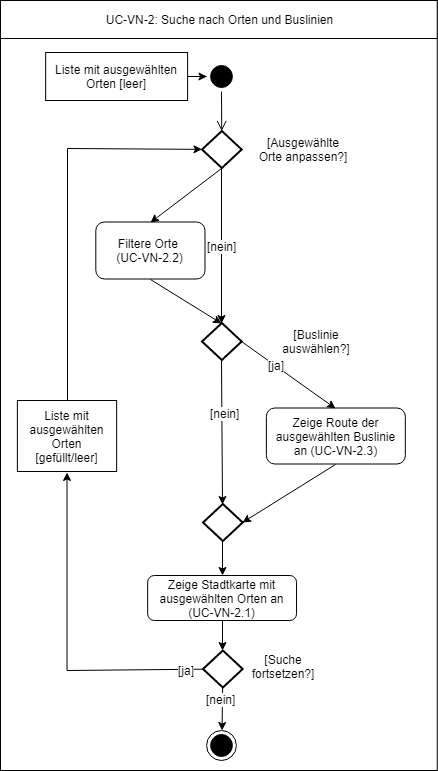

The diagram above was exported from draw.io. Its source (the exported page's mxGraphModel, read from the mxfile embedded in the PNG):
<mxGraphModel dx="2221" dy="715" grid="1" gridSize="10" guides="1" tooltips="1" connect="1" arrows="1" fold="1" page="1" pageScale="1" pageWidth="827" pageHeight="1169" math="0" shadow="0">
  <root>
    <mxCell id="0" />
    <mxCell id="1" parent="0" />
    <mxCell id="2" value="" style="group" vertex="1" connectable="0" parent="1">
      <mxGeometry x="-226" y="10" width="436.74074074074076" height="770" as="geometry" />
    </mxCell>
    <mxCell id="3" value="" style="rounded=0;whiteSpace=wrap;html=1;" vertex="1" parent="2">
      <mxGeometry width="436.74074074074076" height="770" as="geometry" />
    </mxCell>
    <mxCell id="4" value="&lt;div&gt;UC-VN-2: Suche nach Orten und Buslinien&lt;/div&gt;" style="rounded=0;whiteSpace=wrap;html=1;" vertex="1" parent="2">
      <mxGeometry width="436.74074074074076" height="38" as="geometry" />
    </mxCell>
    <mxCell id="5" value="" style="ellipse;html=1;shape=endState;fillColor=#000000;strokeColor=#000000;rounded=1;" vertex="1" parent="2">
      <mxGeometry x="206.4592592592591" y="730" width="29.77777777777778" height="30" as="geometry" />
    </mxCell>
    <mxCell id="6" value="" style="ellipse;html=1;shape=startState;fillColor=#000000;strokeColor=#000000;" vertex="1" parent="2">
      <mxGeometry x="206.45925925925926" y="61" width="29.77777777777778" height="30" as="geometry" />
    </mxCell>
    <mxCell id="7" value="" style="html=1;verticalAlign=bottom;endArrow=open;endSize=8;strokeColor=#000000;exitX=0.5;exitY=1;exitDx=0;exitDy=0;" edge="1" parent="2" source="6" target="20">
      <mxGeometry relative="1" as="geometry">
        <mxPoint x="198.5185185185185" y="170" as="targetPoint" />
        <mxPoint x="221.8444444444447" y="91" as="sourcePoint" />
      </mxGeometry>
    </mxCell>
    <mxCell id="8" value="&lt;span&gt;Filtere Orte&amp;nbsp;&lt;br&gt;(&lt;/span&gt;UC-VN-2.2&lt;span&gt;)&lt;br&gt;&lt;/span&gt;" style="rounded=1;whiteSpace=wrap;html=1;" vertex="1" parent="2">
      <mxGeometry x="95.32222222222222" y="221.5000000000001" width="109.18518518518519" height="57" as="geometry" />
    </mxCell>
    <mxCell id="9" value="Zeige Route der ausgewählten Buslinie an (UC-VN-2.3)&lt;span&gt;&lt;br&gt;&lt;/span&gt;" style="rounded=1;whiteSpace=wrap;html=1;" vertex="1" parent="2">
      <mxGeometry x="265.8703703703704" y="407.5" width="138.96296296296296" height="56" as="geometry" />
    </mxCell>
    <mxCell id="10" style="edgeStyle=none;rounded=0;orthogonalLoop=1;jettySize=auto;html=1;strokeColor=#000000;exitX=1;exitY=0.5;exitDx=0;exitDy=0;exitPerimeter=0;entryX=0.5;entryY=0;entryDx=0;entryDy=0;" edge="1" parent="2" source="20" target="8">
      <mxGeometry relative="1" as="geometry">
        <mxPoint x="221" y="303" as="sourcePoint" />
      </mxGeometry>
    </mxCell>
    <mxCell id="11" style="edgeStyle=none;rounded=0;orthogonalLoop=1;jettySize=auto;html=1;exitX=0.5;exitY=0;exitDx=0;exitDy=0;exitPerimeter=0;entryX=0.5;entryY=0;entryDx=0;entryDy=0;" edge="1" parent="2" source="14" target="9">
      <mxGeometry relative="1" as="geometry">
        <mxPoint x="145" y="546" as="targetPoint" />
      </mxGeometry>
    </mxCell>
    <mxCell id="12" value="[ja]" style="text;html=1;resizable=0;points=[];align=center;verticalAlign=middle;labelBackgroundColor=#ffffff;" vertex="1" connectable="0" parent="11">
      <mxGeometry x="-0.2847" relative="1" as="geometry">
        <mxPoint x="1" as="offset" />
      </mxGeometry>
    </mxCell>
    <mxCell id="13" style="edgeStyle=none;rounded=0;orthogonalLoop=1;jettySize=auto;html=1;exitX=0.5;exitY=1;exitDx=0;exitDy=0;entryX=0;entryY=0.5;entryDx=0;entryDy=0;entryPerimeter=0;" edge="1" parent="2" source="29" target="18">
      <mxGeometry relative="1" as="geometry">
        <mxPoint x="300" y="546" as="targetPoint" />
      </mxGeometry>
    </mxCell>
    <mxCell id="14" value="" style="strokeWidth=2;html=1;shape=mxgraph.flowchart.decision;whiteSpace=wrap;fillColor=none;direction=south;" vertex="1" parent="2">
      <mxGeometry x="201.49629629629615" y="322.50000000000006" width="39.7037037037037" height="37" as="geometry" />
    </mxCell>
    <mxCell id="15" style="edgeStyle=none;rounded=0;orthogonalLoop=1;jettySize=auto;html=1;entryX=0;entryY=0.5;entryDx=0;entryDy=0;entryPerimeter=0;exitX=0.5;exitY=1;exitDx=0;exitDy=0;" edge="1" parent="2" source="8" target="14">
      <mxGeometry relative="1" as="geometry">
        <mxPoint x="211.67037037037036" y="416" as="targetPoint" />
      </mxGeometry>
    </mxCell>
    <mxCell id="16" style="edgeStyle=none;rounded=0;orthogonalLoop=1;jettySize=auto;html=1;" edge="1" parent="2" source="18" target="5">
      <mxGeometry relative="1" as="geometry">
        <mxPoint x="213.40740740740742" y="720" as="targetPoint" />
      </mxGeometry>
    </mxCell>
    <mxCell id="17" value="[nein]" style="text;html=1;resizable=0;points=[];align=center;verticalAlign=middle;labelBackgroundColor=#ffffff;" vertex="1" connectable="0" parent="16">
      <mxGeometry x="-0.4192" y="-2" relative="1" as="geometry">
        <mxPoint as="offset" />
      </mxGeometry>
    </mxCell>
    <mxCell id="18" value="" style="strokeWidth=2;html=1;shape=mxgraph.flowchart.decision;whiteSpace=wrap;fillColor=none;direction=south;" vertex="1" parent="2">
      <mxGeometry x="202.4962962962962" y="650" width="39.7037037037037" height="37" as="geometry" />
    </mxCell>
    <mxCell id="19" value="&lt;span&gt;[Buslinie auswählen&lt;/span&gt;&lt;span&gt;?]&lt;/span&gt;" style="rounded=0;whiteSpace=wrap;html=1;strokeColor=none;" vertex="1" parent="2">
      <mxGeometry x="266" y="325.5" width="100" height="31" as="geometry" />
    </mxCell>
    <mxCell id="20" value="" style="strokeWidth=2;html=1;shape=mxgraph.flowchart.decision;whiteSpace=wrap;fillColor=none;direction=south;" vertex="1" parent="2">
      <mxGeometry x="201.49629629629644" y="130.5" width="39.7037037037037" height="37" as="geometry" />
    </mxCell>
    <mxCell id="21" style="edgeStyle=none;rounded=0;orthogonalLoop=1;jettySize=auto;html=1;exitX=0.5;exitY=0;exitDx=0;exitDy=0;" edge="1" parent="2">
      <mxGeometry relative="1" as="geometry">
        <mxPoint x="278" y="126" as="sourcePoint" />
        <mxPoint x="278" y="126" as="targetPoint" />
      </mxGeometry>
    </mxCell>
    <mxCell id="22" value="&lt;span&gt;[Suche fortsetzen&lt;/span&gt;&lt;span&gt;?]&lt;/span&gt;" style="rounded=0;whiteSpace=wrap;html=1;strokeColor=none;" vertex="1" parent="2">
      <mxGeometry x="252.61481481481482" y="656" width="61.54074074074074" height="20" as="geometry" />
    </mxCell>
    <mxCell id="23" style="edgeStyle=none;rounded=0;orthogonalLoop=1;jettySize=auto;html=1;" edge="1" parent="2" source="24" target="6">
      <mxGeometry relative="1" as="geometry">
        <Array as="points">
          <mxPoint x="205.96296296296322" y="76" />
        </Array>
      </mxGeometry>
    </mxCell>
    <mxCell id="24" value="Liste mit ausgewählten Orten [leer]" style="rounded=0;whiteSpace=wrap;html=1;" vertex="1" parent="2">
      <mxGeometry x="45.16296296296298" y="52" width="141.94074074074075" height="48" as="geometry" />
    </mxCell>
    <mxCell id="25" value="Liste mit ausgewählten Orten [gefüllt/leer]" style="rounded=0;whiteSpace=wrap;html=1;" vertex="1" parent="2">
      <mxGeometry x="16.874074074074088" y="400" width="99.25925925925925" height="71" as="geometry" />
    </mxCell>
    <mxCell id="26" style="edgeStyle=none;rounded=0;orthogonalLoop=1;jettySize=auto;html=1;exitX=0.5;exitY=0;exitDx=0;exitDy=0;" edge="1" parent="2" source="25" target="20">
      <mxGeometry relative="1" as="geometry">
        <mxPoint x="69.48148148148147" y="412" as="sourcePoint" />
        <Array as="points">
          <mxPoint x="67.00000000000026" y="148" />
        </Array>
      </mxGeometry>
    </mxCell>
    <mxCell id="27" style="edgeStyle=none;rounded=0;orthogonalLoop=1;jettySize=auto;html=1;" edge="1" parent="2" source="18">
      <mxGeometry relative="1" as="geometry">
        <mxPoint x="193.55555555555554" y="668.4411764705883" as="sourcePoint" />
        <mxPoint x="66.5037037037037" y="472" as="targetPoint" />
        <Array as="points">
          <mxPoint x="66.5037037037037" y="670" />
        </Array>
      </mxGeometry>
    </mxCell>
    <mxCell id="28" value="[ja]" style="text;html=1;resizable=0;points=[];align=center;verticalAlign=middle;labelBackgroundColor=#ffffff;" vertex="1" connectable="0" parent="27">
      <mxGeometry x="-0.8986" y="1" relative="1" as="geometry">
        <mxPoint as="offset" />
      </mxGeometry>
    </mxCell>
    <mxCell id="29" value="&lt;span&gt;Zeige Stadtkarte mit ausgewählten Orten an (&lt;/span&gt;UC-VN-2.1)" style="rounded=1;whiteSpace=wrap;html=1;" vertex="1" parent="2">
      <mxGeometry x="147.14814814814815" y="575" width="148.88888888888889" height="45" as="geometry" />
    </mxCell>
    <mxCell id="30" style="edgeStyle=none;rounded=0;orthogonalLoop=1;jettySize=auto;html=1;exitX=1;exitY=0.5;exitDx=0;exitDy=0;exitPerimeter=0;entryX=0.5;entryY=0;entryDx=0;entryDy=0;" edge="1" parent="2" source="34" target="29">
      <mxGeometry relative="1" as="geometry">
        <mxPoint x="-5" y="470" as="sourcePoint" />
        <mxPoint x="-5" y="660" as="targetPoint" />
      </mxGeometry>
    </mxCell>
    <mxCell id="31" value="[Ausgewählte Orte anpassen?]" style="text;html=1;strokeColor=none;fillColor=none;align=center;verticalAlign=middle;whiteSpace=wrap;rounded=0;" vertex="1" parent="2">
      <mxGeometry x="256" y="133.5" width="94" height="31" as="geometry" />
    </mxCell>
    <mxCell id="32" value="[nein]" style="endArrow=classic;html=1;exitX=1;exitY=0.5;exitDx=0;exitDy=0;exitPerimeter=0;entryX=0;entryY=0.5;entryDx=0;entryDy=0;entryPerimeter=0;fontSize=12;" edge="1" parent="2" source="20" target="14">
      <mxGeometry width="50" height="50" relative="1" as="geometry">
        <mxPoint x="226" y="300" as="sourcePoint" />
        <mxPoint x="276" y="250" as="targetPoint" />
      </mxGeometry>
    </mxCell>
    <mxCell id="33" value="" style="endArrow=classic;html=1;exitX=0.5;exitY=1;exitDx=0;exitDy=0;entryX=0.5;entryY=0;entryDx=0;entryDy=0;entryPerimeter=0;" edge="1" parent="2" source="9" target="34">
      <mxGeometry width="50" height="50" relative="1" as="geometry">
        <mxPoint x="286.5" y="549.5" as="sourcePoint" />
        <mxPoint x="336.5" y="499.5" as="targetPoint" />
      </mxGeometry>
    </mxCell>
    <mxCell id="34" value="" style="strokeWidth=2;html=1;shape=mxgraph.flowchart.decision;whiteSpace=wrap;fillColor=none;direction=south;" vertex="1" parent="2">
      <mxGeometry x="202.49629629629615" y="503.5" width="39.7037037037037" height="37" as="geometry" />
    </mxCell>
    <mxCell id="35" style="edgeStyle=none;rounded=0;orthogonalLoop=1;jettySize=auto;html=1;entryX=0;entryY=0.5;entryDx=0;entryDy=0;entryPerimeter=0;exitX=1;exitY=0.5;exitDx=0;exitDy=0;exitPerimeter=0;" edge="1" parent="2" source="14" target="34">
      <mxGeometry relative="1" as="geometry">
        <mxPoint x="216" y="360" as="sourcePoint" />
        <mxPoint x="-4" y="585" as="targetPoint" />
      </mxGeometry>
    </mxCell>
    <mxCell id="36" value="[nein]" style="text;html=1;resizable=0;points=[];align=center;verticalAlign=middle;labelBackgroundColor=#ffffff;" vertex="1" connectable="0" parent="35">
      <mxGeometry x="-0.2846" y="3" relative="1" as="geometry">
        <mxPoint y="1" as="offset" />
      </mxGeometry>
    </mxCell>
  </root>
</mxGraphModel>